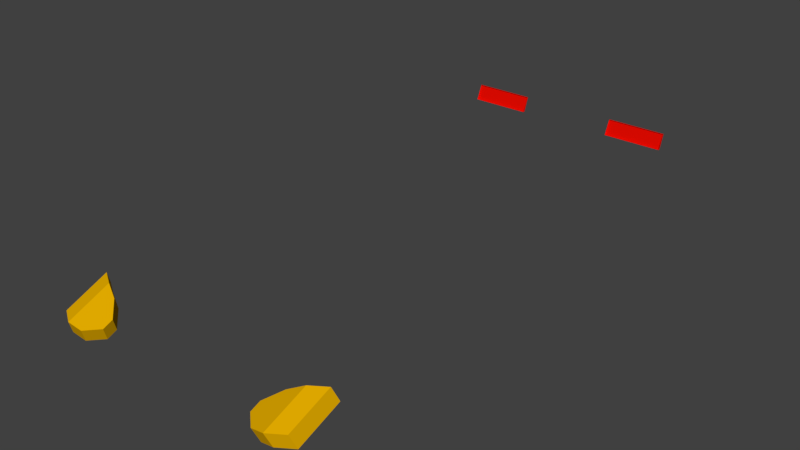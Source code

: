 # Source: vagliare_lights.blend  (saved by Blender 2.77.0; exported with 4.5.12 LTS)
import bpy
from mathutils import Matrix  # noqa: F401  (used for matrix-valued properties, if any)

bpy.ops.wm.read_factory_settings(use_empty=True)
scene = bpy.context.scene
scene.name = 'Scene'

# ---- collections
col_collection_1 = bpy.data.collections.new('Collection 1'); scene.collection.children.link(col_collection_1)

# ---- materials (node trees are filled in below, after node groups)
mat_red = bpy.data.materials.new('red')
mat_red.alpha_threshold = 0.0
mat_red.use_transparent_shadow = False
mat_red.diffuse_color = (0.8, 0.003391, 0.0, 1.0)
mat_red.roughness = 0.5
mat_white = bpy.data.materials.new('white')
mat_white.alpha_threshold = 0.0
mat_white.use_transparent_shadow = False
mat_white.diffuse_color = (0.8, 0.4261, 0.0, 1.0)
mat_white.roughness = 0.5

# ---- material node trees

# ---- world
world_world = bpy.data.worlds.new('World'); scene.world = world_world
world_world.color = (0.05088, 0.05088, 0.05088)
world_world.use_sun_shadow = False
world_world.sun_shadow_jitter_overblur = 0.0
world_world.cycles.sampling_method = 'MANUAL'

# ---- meshes
me_taillights_model = bpy.data.meshes.new('Taillights_Model')
me_taillights_model.from_pydata([(-1.139, 2.935, 0.1457), (-1.139, 3.002, 0.2974), (-1.139, 2.958, 0.1457), (-0.8544, 2.935, 0.1457), (-1.139, 3.014, 0.2974), (-0.5127, 2.935, 0.1457), (-0.5127, 3.002, 0.2974), (-0.5127, 2.958, 0.1457), (0.5127, 2.935, 0.1457), (-0.5127, 3.014, 0.2974), (0.5127, 3.002, 0.2974), (0.5127, 3.014, 0.2974), (0.5127, 2.958, 0.1457), (1.139, 2.935, 0.1457), (1.139, 3.002, 0.2974), (1.139, 2.958, 0.1457), (1.139, 3.014, 0.2974)], [], [(3, 0, 2, 7, 5), (12, 11, 16, 15), (13, 8, 12, 15), (0, 1, 4, 2), (1, 6, 9, 4), (9, 7, 2, 4), (6, 5, 7, 9), (8, 10, 11, 12), (10, 14, 16, 11), (14, 13, 15, 16)])
_uv = me_taillights_model.uv_layers.new(name='UVMap')
_uv.uv.foreach_set('vector', [0.2204, 0.2584, 0.2204, 0.2584, 0.2204, 0.2584, 0.2204, 0.2584, 0.2204, 0.2584, 0.2204, 0.2584, 0.2293, 0.2785, 0.2293, 0.2785, 0.2204, 0.2584, 0.2204, 0.2584, 0.2204, 0.2584, 0.2204, 0.2584, 0.2204, 0.2584, 0.2204, 0.2584, 0.2293, 0.2785, 0.2293, 0.2785, 0.2204, 0.2584, 0.2293, 0.2785, 0.2293, 0.2785, 0.2293, 0.2785, 0.2293, 0.2785, 0.2293, 0.2785, 0.2204, 0.2584, 0.2204, 0.2584, 0.2293, 0.2785, 0.2293, 0.2785, 0.2204, 0.2584, 0.2204, 0.2584, 0.2293, 0.2785, 0.2204, 0.2584, 0.2293, 0.2785, 0.2293, 0.2785, 0.2204, 0.2584, 0.2293, 0.2785, 0.2293, 0.2785, 0.2293, 0.2785, 0.2293, 0.2785, 0.2293, 0.2785, 0.2204, 0.2584, 0.2204, 0.2584, 0.2293, 0.2785])
me_taillights_model.materials.append(mat_red)
me_taillights_model.use_remesh_preserve_volume = False
me_taillights_model.use_remesh_preserve_attributes = False
me_taillights_model.use_mirror_vertex_groups = False
me_taillights_model.update()
me_taillights_model.normals_split_custom_set([tuple(v) for v in zip(*[iter([0.0, 0.0, -1.0, 0.0, 0.0, -1.0, 0.0, 0.0, -1.0, 0.0, 0.0, -1.0, 0.0, 0.0, -1.0, 1.747e-07, 0.9388, -0.3445, 1.747e-07, 0.9388, -0.3445, 1.747e-07, 0.9388, -0.3445, 1.747e-07, 0.9388, -0.3445, 0.0, 0.0, -1.0, 0.0, 0.0, -1.0, 0.0, 0.0, -1.0, 0.0, 0.0, -1.0, -1.0, 0.0, -7.857e-07, -1.0, 0.0, -7.857e-07, -1.0, 0.0, -7.857e-07, -1.0, 0.0, -7.857e-07, 1.544e-08, 0.0, 1.0, 1.544e-08, 0.0, 1.0, 1.544e-08, 0.0, 1.0, 1.544e-08, 0.0, 1.0, 1.747e-07, 0.9388, -0.3445, 1.747e-07, 0.9388, -0.3445, 1.747e-07, 0.9388, -0.3445, 1.747e-07, 0.9388, -0.3445, 1.0, 0.0, 0.0, 1.0, 0.0, 0.0, 1.0, 0.0, 0.0, 1.0, 0.0, 0.0, -1.0, 0.0, 7.857e-07, -1.0, 0.0, 7.857e-07, -1.0, 0.0, 7.857e-07, -1.0, 0.0, 7.857e-07, 1.544e-08, 0.0, 1.0, 1.544e-08, 0.0, 1.0, 1.544e-08, 0.0, 1.0, 1.544e-08, 0.0, 1.0, 1.0, 0.0, -7.857e-07, 1.0, 0.0, -7.857e-07, 1.0, 0.0, -7.857e-07, 1.0, 0.0, -7.857e-07])] * 3)])
me_headlights_model = bpy.data.meshes.new('Headlights_Model')
me_headlights_model.from_pydata([(-0.8495, -2.487, -0.1631), (-0.8877, -2.434, -0.2995), (-0.8894, -2.333, -0.2596), (-0.8511, -2.386, -0.1233), (-0.9789, -2.606, -0.173), (-0.9845, -2.256, -0.03537), (-1.017, -2.553, -0.3093), (-1.023, -2.203, -0.1717), (-1.119, -2.621, -0.1396), (-1.126, -2.192, 0.02938), (-1.157, -2.568, -0.276), (-1.164, -2.139, -0.107), (-1.279, -2.1, 0.03503), (-1.272, -2.529, -0.134), (-1.31, -2.476, -0.2703), (-1.317, -2.047, -0.1013), (0.8495, -2.487, -0.1631), (0.8511, -2.386, -0.1233), (0.8894, -2.333, -0.2596), (0.8877, -2.434, -0.2995), (0.9789, -2.606, -0.173), (1.017, -2.553, -0.3093), (0.9845, -2.256, -0.03537), (1.023, -2.203, -0.1717), (1.119, -2.621, -0.1397), (1.157, -2.568, -0.276), (1.126, -2.192, 0.02938), (1.164, -2.139, -0.107), (1.31, -2.476, -0.2703), (1.272, -2.529, -0.134), (1.279, -2.1, 0.03503), (1.317, -2.047, -0.1013)], [], [(24, 26, 22, 17, 16, 20), (8, 4, 0, 3, 5, 9), (6, 10, 11, 7, 2, 1), (0, 1, 2, 3), (4, 6, 1, 0), (3, 2, 7, 5), (8, 10, 6, 4), (5, 7, 11, 9), (9, 12, 13, 8), (8, 13, 14, 10), (10, 14, 15, 11), (11, 15, 12, 9), (12, 15, 14, 13), (16, 17, 18, 19), (20, 16, 19, 21), (23, 27, 25, 21, 19, 18), (17, 22, 23, 18), (24, 20, 21, 25), (22, 26, 27, 23), (24, 25, 28, 29), (26, 24, 29, 30), (27, 26, 30, 31), (25, 27, 31, 28), (30, 29, 28, 31)])
_uv = me_headlights_model.uv_layers.new(name='UVMap')
_uv.uv.foreach_set('vector', [0.6433, 0.198, 0.7864, 0.198, 0.7864, 0.198, 0.7864, 0.3411, 0.6433, 0.3411, 0.6433, 0.3411, 0.6433, 0.198, 0.6433, 0.198, 0.7864, 0.198, 0.7864, 0.3411, 0.7864, 0.3411, 0.6433, 0.3411, 0.6433, 0.198, 0.7864, 0.198, 0.7864, 0.3411, 0.7864, 0.3411, 0.6433, 0.3411, 0.6433, 0.198, 0.6433, 0.198, 0.7864, 0.198, 0.7864, 0.3411, 0.6433, 0.3411, 0.6433, 0.198, 0.7864, 0.198, 0.7864, 0.3411, 0.6433, 0.3411, 0.6433, 0.198, 0.7864, 0.198, 0.7864, 0.3411, 0.6433, 0.3411, 0.6433, 0.198, 0.7864, 0.198, 0.7864, 0.3411, 0.6433, 0.3411, 0.6433, 0.198, 0.7864, 0.198, 0.7864, 0.3411, 0.6433, 0.3411, 0.6433, 0.198, 0.7864, 0.198, 0.7864, 0.3411, 0.6433, 0.3411, 0.6433, 0.198, 0.7864, 0.198, 0.7864, 0.3411, 0.6433, 0.3411, 0.6433, 0.198, 0.7864, 0.198, 0.7864, 0.3411, 0.6433, 0.3411, 0.6433, 0.198, 0.7864, 0.198, 0.7864, 0.3411, 0.6433, 0.3411, 0.6433, 0.198, 0.7864, 0.198, 0.7864, 0.3411, 0.6433, 0.3411, 0.6433, 0.198, 0.7864, 0.198, 0.7864, 0.3411, 0.6433, 0.3411, 0.6433, 0.198, 0.7864, 0.198, 0.7864, 0.3411, 0.6433, 0.3411, 0.7864, 0.198, 0.7864, 0.3411, 0.6433, 0.3411, 0.6433, 0.3411, 0.6433, 0.198, 0.7864, 0.198, 0.6433, 0.198, 0.7864, 0.198, 0.7864, 0.3411, 0.6433, 0.3411, 0.6433, 0.198, 0.7864, 0.198, 0.7864, 0.3411, 0.6433, 0.3411, 0.6433, 0.198, 0.7864, 0.198, 0.7864, 0.3411, 0.6433, 0.3411, 0.6433, 0.198, 0.7864, 0.198, 0.7864, 0.3411, 0.6433, 0.3411, 0.6433, 0.198, 0.7864, 0.198, 0.7864, 0.3411, 0.6433, 0.3411, 0.6433, 0.198, 0.7864, 0.198, 0.7864, 0.3411, 0.6433, 0.3411, 0.6433, 0.198, 0.7864, 0.198, 0.7864, 0.3411, 0.6433, 0.3411, 0.6433, 0.198, 0.7864, 0.198, 0.7864, 0.3411, 0.6433, 0.3411])
me_headlights_model.materials.append(mat_white)
me_headlights_model.use_remesh_preserve_volume = False
me_headlights_model.use_remesh_preserve_attributes = False
me_headlights_model.use_mirror_vertex_groups = False
me_headlights_model.update()
me_headlights_model.normals_split_custom_set([tuple(v) for v in zip(*[iter([-0.2528, -0.3509, 0.9016, -0.2528, -0.3509, 0.9016, -0.2528, -0.3509, 0.9016, -0.2528, -0.3509, 0.9016, -0.2528, -0.3509, 0.9016, -0.2528, -0.3509, 0.9016, 0.2528, -0.3509, 0.9016, 0.2528, -0.3509, 0.9016, 0.2528, -0.3509, 0.9016, 0.2528, -0.3509, 0.9016, 0.2528, -0.3509, 0.9016, 0.2528, -0.3509, 0.9016, -0.2528, 0.3509, -0.9016, -0.2528, 0.3509, -0.9016, -0.2528, 0.3509, -0.9016, -0.2528, 0.3509, -0.9016, -0.2528, 0.3509, -0.9016, -0.2528, 0.3509, -0.9016, 0.9674, 0.1061, -0.23, 0.9674, 0.1061, -0.23, 0.9674, 0.1061, -0.23, 0.9674, 0.1061, -0.23, 0.6279, -0.6495, -0.4288, 0.6279, -0.6495, -0.4288, 0.6279, -0.6495, -0.4288, 0.6279, -0.6495, -0.4288, 0.7182, 0.6925, 0.06809, 0.7182, 0.6925, 0.06809, 0.7182, 0.6925, 0.06809, 0.7182, 0.6925, 0.06809, 0.01499, -0.9304, -0.3662, 0.01499, -0.9304, -0.3662, 0.01499, -0.9304, -0.3662, 0.01499, -0.9304, -0.3662, 0.4792, 0.855, 0.1983, 0.4792, 0.855, 0.1983, 0.4792, 0.855, 0.1983, 0.4792, 0.855, 0.1983, -0.1848, -0.3626, 0.9135, -0.1848, -0.3626, 0.9135, -0.1848, -0.3626, 0.9135, -0.1848, -0.3626, 0.9135, -0.5126, -0.8389, -0.1827, -0.5126, -0.8389, -0.1827, -0.5126, -0.8389, -0.1827, -0.5126, -0.8389, -0.1827, 0.1848, 0.3626, -0.9135, 0.1848, 0.3626, -0.9135, 0.1848, 0.3626, -0.9135, 0.1848, 0.3626, -0.9135, 0.5126, 0.8389, 0.1827, 0.5126, 0.8389, 0.1827, 0.5126, 0.8389, 0.1827, 0.5126, 0.8389, 0.1827, -0.9674, -0.1061, 0.23, -0.9674, -0.1061, 0.23, -0.9674, -0.1061, 0.23, -0.9674, -0.1061, 0.23, -0.9674, 0.1061, -0.23, -0.9674, 0.1061, -0.23, -0.9674, 0.1061, -0.23, -0.9674, 0.1061, -0.23, -0.6279, -0.6495, -0.4288, -0.6279, -0.6495, -0.4288, -0.6279, -0.6495, -0.4288, -0.6279, -0.6495, -0.4288, 0.2528, 0.3509, -0.9016, 0.2528, 0.3509, -0.9016, 0.2528, 0.3509, -0.9016, 0.2528, 0.3509, -0.9016, 0.2528, 0.3509, -0.9016, 0.2528, 0.3509, -0.9016, -0.7182, 0.6925, 0.06809, -0.7182, 0.6925, 0.06809, -0.7182, 0.6925, 0.06809, -0.7182, 0.6925, 0.06809, -0.01499, -0.9304, -0.3662, -0.01499, -0.9304, -0.3662, -0.01499, -0.9304, -0.3662, -0.01499, -0.9304, -0.3662, -0.4792, 0.855, 0.1983, -0.4792, 0.855, 0.1983, -0.4792, 0.855, 0.1983, -0.4792, 0.855, 0.1983, 0.5126, -0.8389, -0.1827, 0.5126, -0.8389, -0.1827, 0.5126, -0.8389, -0.1827, 0.5126, -0.8389, -0.1827, 0.1848, -0.3626, 0.9135, 0.1848, -0.3626, 0.9135, 0.1848, -0.3626, 0.9135, 0.1848, -0.3626, 0.9135, -0.5126, 0.8389, 0.1827, -0.5126, 0.8389, 0.1827, -0.5126, 0.8389, 0.1827, -0.5126, 0.8389, 0.1827, -0.1848, 0.3626, -0.9135, -0.1848, 0.3626, -0.9135, -0.1848, 0.3626, -0.9135, -0.1848, 0.3626, -0.9135, 0.9674, -0.1061, 0.23, 0.9674, -0.1061, 0.23, 0.9674, -0.1061, 0.23, 0.9674, -0.1061, 0.23])] * 3)])

# ---- objects
ob_taillights_model = bpy.data.objects.new('Taillights_Model', me_taillights_model)
ob_headlights_model = bpy.data.objects.new('Headlights_Model', me_headlights_model)

# ---- transforms, parenting, visibility, modifiers, constraints
ob_taillights_model.location = (0.0, 0.0, 0.9044)
ob_taillights_model.lock_rotations_4d = False
ob_taillights_model.empty_display_type = 'ARROWS'
ob_taillights_model.lineart.crease_threshold = 0.0
ob_headlights_model.location = (0.0, 0.0, 0.9044)
ob_headlights_model.lock_rotations_4d = False
ob_headlights_model.empty_display_type = 'ARROWS'
ob_headlights_model.lineart.crease_threshold = 0.0

# ---- collection membership
col_collection_1.objects.link(ob_taillights_model)
col_collection_1.objects.link(ob_headlights_model)

# ---- scene / render settings (as saved in the file)
scene.frame_start = 1; scene.frame_end = 250; scene.frame_set(1)
scene.render.engine = 'BLENDER_EEVEE_NEXT'
scene.render.resolution_percentage = 50
scene.render.dither_intensity = 0.0
scene.render.use_freestyle = True
scene.cycles.use_denoising = False
scene.cycles.samples = 128
scene.cycles.sampling_pattern = 'TABULATED_SOBOL'
scene.cycles.light_sampling_threshold = 0.0
scene.cycles.use_adaptive_sampling = False
scene.cycles.use_light_tree = False
scene.cycles.blur_glossy = 0.0
scene.cycles.sample_clamp_indirect = 0.0
scene.view_settings.view_transform = 'Standard'
bpy.context.view_layer.update()

# ---- added for rendering (the .blend has no active camera and no usable light): camera, sun
cam_auto = bpy.data.cameras.new('AutoCamera')
cam_auto.lens = 50.0
cam_auto.sensor_width = 36.0
cam_auto.clip_end = 1000.0
ob_auto_camera = bpy.data.objects.new('AutoCamera', cam_auto)
scene.collection.objects.link(ob_auto_camera)
ob_auto_camera.location = (5.78268, -6.74291, 5.5246)
ob_auto_camera.rotation_euler = (1.09748, -7.21219e-08, 0.694738)
scene.camera = ob_auto_camera
light_auto_sun = bpy.data.lights.new('AutoSun', 'SUN')
light_auto_sun.energy = 3.0
light_auto_sun.angle = 0.0523599
ob_auto_sun = bpy.data.objects.new('AutoSun', light_auto_sun)
scene.collection.objects.link(ob_auto_sun)
ob_auto_sun.rotation_euler = (0.872665, 0.174533, 0.523599)
bpy.context.view_layer.update()
